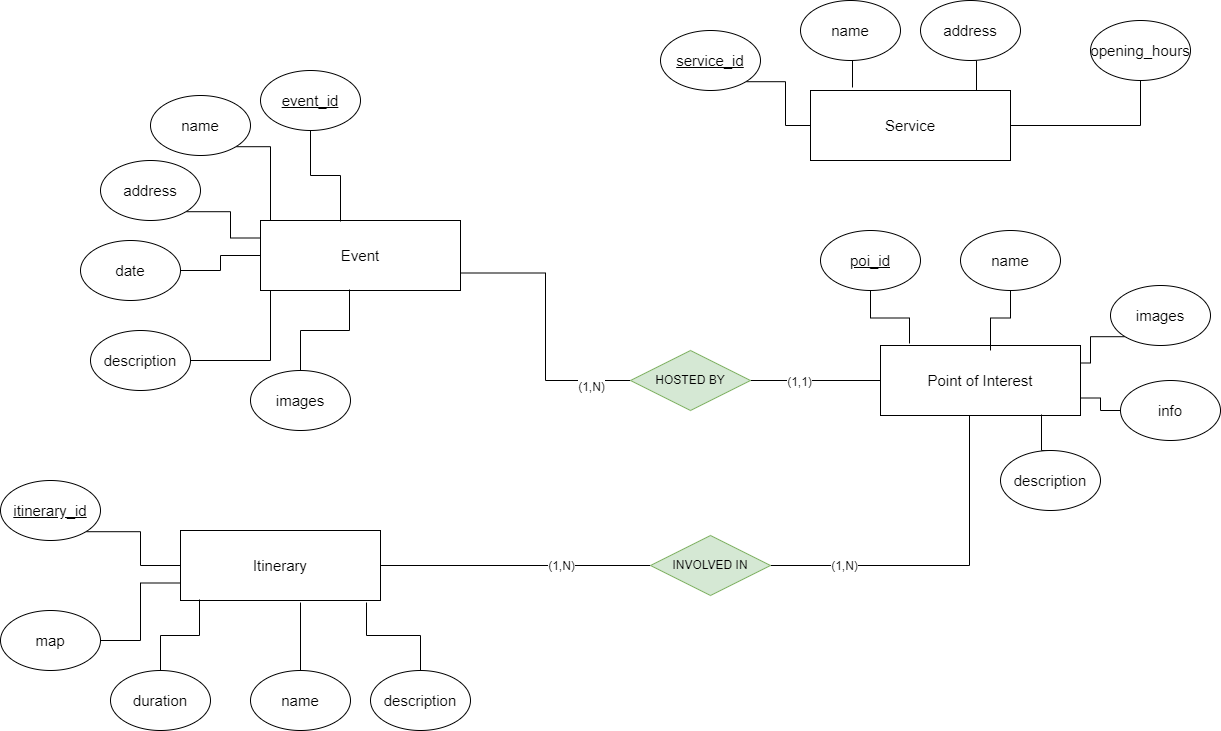

The diagram above was exported from draw.io. Its source (the exported page's mxGraphModel, read from the mxfile embedded in the PNG):
<mxGraphModel dx="2272" dy="786" grid="1" gridSize="10" guides="1" tooltips="1" connect="1" arrows="1" fold="1" page="1" pageScale="1" pageWidth="850" pageHeight="1100" math="0" shadow="0" extFonts="Permanent Marker^https://fonts.googleapis.com/css?family=Permanent+Marker">
  <root>
    <mxCell id="0" />
    <mxCell id="1" parent="0" />
    <mxCell id="Qjl021uiH8Wr9AbXH8u--1" value="&lt;font style=&quot;font-size: 15px&quot;&gt;Event&lt;/font&gt;" style="rounded=0;whiteSpace=wrap;html=1;" vertex="1" parent="1">
      <mxGeometry x="190" y="250" width="200" height="70" as="geometry" />
    </mxCell>
    <mxCell id="Qjl021uiH8Wr9AbXH8u--11" style="edgeStyle=orthogonalEdgeStyle;rounded=0;orthogonalLoop=1;jettySize=auto;html=1;exitX=1;exitY=0.5;exitDx=0;exitDy=0;entryX=0;entryY=0.5;entryDx=0;entryDy=0;fontSize=15;endArrow=none;endFill=0;" edge="1" parent="1" source="Qjl021uiH8Wr9AbXH8u--2" target="Qjl021uiH8Wr9AbXH8u--8">
      <mxGeometry relative="1" as="geometry" />
    </mxCell>
    <mxCell id="Qjl021uiH8Wr9AbXH8u--2" value="&lt;font style=&quot;font-size: 15px&quot;&gt;Itinerary&lt;/font&gt;" style="rounded=0;whiteSpace=wrap;html=1;" vertex="1" parent="1">
      <mxGeometry x="110" y="560" width="200" height="70" as="geometry" />
    </mxCell>
    <mxCell id="Qjl021uiH8Wr9AbXH8u--3" value="&lt;span style=&quot;font-size: 15px&quot;&gt;Point of Interest&lt;/span&gt;" style="rounded=0;whiteSpace=wrap;html=1;" vertex="1" parent="1">
      <mxGeometry x="810" y="375" width="200" height="70" as="geometry" />
    </mxCell>
    <mxCell id="Qjl021uiH8Wr9AbXH8u--4" value="&lt;span style=&quot;font-size: 15px&quot;&gt;Service&lt;/span&gt;" style="rounded=0;whiteSpace=wrap;html=1;" vertex="1" parent="1">
      <mxGeometry x="740" y="120" width="200" height="70" as="geometry" />
    </mxCell>
    <mxCell id="Qjl021uiH8Wr9AbXH8u--9" style="edgeStyle=orthogonalEdgeStyle;rounded=0;orthogonalLoop=1;jettySize=auto;html=1;exitX=1;exitY=0.5;exitDx=0;exitDy=0;entryX=0;entryY=0.5;entryDx=0;entryDy=0;fontSize=15;endArrow=none;endFill=0;" edge="1" parent="1" source="Qjl021uiH8Wr9AbXH8u--7" target="Qjl021uiH8Wr9AbXH8u--3">
      <mxGeometry relative="1" as="geometry" />
    </mxCell>
    <mxCell id="Qjl021uiH8Wr9AbXH8u--10" style="edgeStyle=orthogonalEdgeStyle;rounded=0;orthogonalLoop=1;jettySize=auto;html=1;exitX=0;exitY=0.5;exitDx=0;exitDy=0;entryX=1;entryY=0.75;entryDx=0;entryDy=0;fontSize=15;endArrow=none;endFill=0;" edge="1" parent="1" source="Qjl021uiH8Wr9AbXH8u--7" target="Qjl021uiH8Wr9AbXH8u--1">
      <mxGeometry relative="1" as="geometry" />
    </mxCell>
    <mxCell id="Qjl021uiH8Wr9AbXH8u--7" value="HOSTED BY" style="shape=rhombus;perimeter=rhombusPerimeter;whiteSpace=wrap;html=1;align=center;fillColor=#d5e8d4;strokeColor=#82b366;" vertex="1" parent="1">
      <mxGeometry x="560" y="380" width="120" height="60" as="geometry" />
    </mxCell>
    <mxCell id="Qjl021uiH8Wr9AbXH8u--12" style="edgeStyle=orthogonalEdgeStyle;rounded=0;orthogonalLoop=1;jettySize=auto;html=1;exitX=1;exitY=0.5;exitDx=0;exitDy=0;entryX=0.445;entryY=1;entryDx=0;entryDy=0;entryPerimeter=0;fontSize=15;endArrow=none;endFill=0;" edge="1" parent="1" source="Qjl021uiH8Wr9AbXH8u--8" target="Qjl021uiH8Wr9AbXH8u--3">
      <mxGeometry relative="1" as="geometry" />
    </mxCell>
    <mxCell id="Qjl021uiH8Wr9AbXH8u--8" value="INVOLVED IN" style="shape=rhombus;perimeter=rhombusPerimeter;whiteSpace=wrap;html=1;align=center;fontSize=12;fillColor=#d5e8d4;strokeColor=#82b366;" vertex="1" parent="1">
      <mxGeometry x="580" y="565" width="120" height="60" as="geometry" />
    </mxCell>
    <mxCell id="Qjl021uiH8Wr9AbXH8u--25" style="edgeStyle=orthogonalEdgeStyle;rounded=0;orthogonalLoop=1;jettySize=auto;html=1;exitX=1;exitY=1;exitDx=0;exitDy=0;fontSize=15;endArrow=none;endFill=0;" edge="1" parent="1" source="Qjl021uiH8Wr9AbXH8u--14" target="Qjl021uiH8Wr9AbXH8u--1">
      <mxGeometry relative="1" as="geometry">
        <Array as="points">
          <mxPoint x="200" y="176" />
        </Array>
      </mxGeometry>
    </mxCell>
    <mxCell id="Qjl021uiH8Wr9AbXH8u--14" value="name" style="ellipse;whiteSpace=wrap;html=1;fontSize=15;" vertex="1" parent="1">
      <mxGeometry x="80" y="125" width="100" height="60" as="geometry" />
    </mxCell>
    <mxCell id="Qjl021uiH8Wr9AbXH8u--26" style="edgeStyle=orthogonalEdgeStyle;rounded=0;orthogonalLoop=1;jettySize=auto;html=1;exitX=1;exitY=1;exitDx=0;exitDy=0;entryX=0;entryY=0.25;entryDx=0;entryDy=0;fontSize=15;endArrow=none;endFill=0;" edge="1" parent="1" source="Qjl021uiH8Wr9AbXH8u--16" target="Qjl021uiH8Wr9AbXH8u--1">
      <mxGeometry relative="1" as="geometry" />
    </mxCell>
    <mxCell id="Qjl021uiH8Wr9AbXH8u--16" value="address" style="ellipse;whiteSpace=wrap;html=1;fontSize=15;" vertex="1" parent="1">
      <mxGeometry x="30" y="190" width="100" height="60" as="geometry" />
    </mxCell>
    <mxCell id="Qjl021uiH8Wr9AbXH8u--27" value="" style="edgeStyle=orthogonalEdgeStyle;rounded=0;orthogonalLoop=1;jettySize=auto;html=1;fontSize=15;endArrow=none;endFill=0;" edge="1" parent="1" source="Qjl021uiH8Wr9AbXH8u--17" target="Qjl021uiH8Wr9AbXH8u--1">
      <mxGeometry relative="1" as="geometry" />
    </mxCell>
    <mxCell id="Qjl021uiH8Wr9AbXH8u--17" value="date" style="ellipse;whiteSpace=wrap;html=1;fontSize=15;" vertex="1" parent="1">
      <mxGeometry x="10" y="270" width="100" height="60" as="geometry" />
    </mxCell>
    <mxCell id="Qjl021uiH8Wr9AbXH8u--36" style="edgeStyle=orthogonalEdgeStyle;rounded=0;orthogonalLoop=1;jettySize=auto;html=1;exitX=1;exitY=1;exitDx=0;exitDy=0;fontSize=15;endArrow=none;endFill=0;" edge="1" parent="1" source="Qjl021uiH8Wr9AbXH8u--18" target="Qjl021uiH8Wr9AbXH8u--2">
      <mxGeometry relative="1" as="geometry" />
    </mxCell>
    <mxCell id="Qjl021uiH8Wr9AbXH8u--18" value="&lt;u&gt;itinerary_id&lt;/u&gt;" style="ellipse;whiteSpace=wrap;html=1;fontSize=15;" vertex="1" parent="1">
      <mxGeometry x="-70" y="510" width="100" height="60" as="geometry" />
    </mxCell>
    <mxCell id="Qjl021uiH8Wr9AbXH8u--39" style="edgeStyle=orthogonalEdgeStyle;rounded=0;orthogonalLoop=1;jettySize=auto;html=1;exitX=0.5;exitY=0;exitDx=0;exitDy=0;entryX=0.6;entryY=1.029;entryDx=0;entryDy=0;entryPerimeter=0;fontSize=15;endArrow=none;endFill=0;" edge="1" parent="1" source="Qjl021uiH8Wr9AbXH8u--19" target="Qjl021uiH8Wr9AbXH8u--2">
      <mxGeometry relative="1" as="geometry" />
    </mxCell>
    <mxCell id="Qjl021uiH8Wr9AbXH8u--19" value="name" style="ellipse;whiteSpace=wrap;html=1;fontSize=15;" vertex="1" parent="1">
      <mxGeometry x="180" y="700" width="100" height="60" as="geometry" />
    </mxCell>
    <mxCell id="Qjl021uiH8Wr9AbXH8u--32" style="edgeStyle=orthogonalEdgeStyle;rounded=0;orthogonalLoop=1;jettySize=auto;html=1;exitX=0.5;exitY=0;exitDx=0;exitDy=0;fontSize=15;endArrow=none;endFill=0;entryX=0.445;entryY=0.986;entryDx=0;entryDy=0;entryPerimeter=0;" edge="1" parent="1" source="Qjl021uiH8Wr9AbXH8u--20" target="Qjl021uiH8Wr9AbXH8u--1">
      <mxGeometry relative="1" as="geometry">
        <mxPoint x="280" y="330" as="targetPoint" />
      </mxGeometry>
    </mxCell>
    <mxCell id="Qjl021uiH8Wr9AbXH8u--20" value="images" style="ellipse;whiteSpace=wrap;html=1;fontSize=15;" vertex="1" parent="1">
      <mxGeometry x="180" y="400" width="100" height="60" as="geometry" />
    </mxCell>
    <mxCell id="Qjl021uiH8Wr9AbXH8u--43" style="edgeStyle=orthogonalEdgeStyle;rounded=0;orthogonalLoop=1;jettySize=auto;html=1;exitX=1;exitY=1;exitDx=0;exitDy=0;entryX=0;entryY=0.5;entryDx=0;entryDy=0;fontSize=15;endArrow=none;endFill=0;" edge="1" parent="1" source="Qjl021uiH8Wr9AbXH8u--21" target="Qjl021uiH8Wr9AbXH8u--4">
      <mxGeometry relative="1" as="geometry" />
    </mxCell>
    <mxCell id="Qjl021uiH8Wr9AbXH8u--21" value="&lt;u&gt;service_id&lt;/u&gt;" style="ellipse;whiteSpace=wrap;html=1;fontSize=15;" vertex="1" parent="1">
      <mxGeometry x="590" y="60" width="100" height="60" as="geometry" />
    </mxCell>
    <mxCell id="Qjl021uiH8Wr9AbXH8u--44" style="edgeStyle=orthogonalEdgeStyle;rounded=0;orthogonalLoop=1;jettySize=auto;html=1;exitX=0.5;exitY=1;exitDx=0;exitDy=0;entryX=0.21;entryY=-0.043;entryDx=0;entryDy=0;entryPerimeter=0;fontSize=15;endArrow=none;endFill=0;" edge="1" parent="1" source="Qjl021uiH8Wr9AbXH8u--22" target="Qjl021uiH8Wr9AbXH8u--4">
      <mxGeometry relative="1" as="geometry" />
    </mxCell>
    <mxCell id="Qjl021uiH8Wr9AbXH8u--22" value="name" style="ellipse;whiteSpace=wrap;html=1;fontSize=15;" vertex="1" parent="1">
      <mxGeometry x="730" y="30" width="100" height="60" as="geometry" />
    </mxCell>
    <mxCell id="Qjl021uiH8Wr9AbXH8u--24" style="edgeStyle=orthogonalEdgeStyle;orthogonalLoop=1;jettySize=auto;html=1;entryX=0.4;entryY=0.014;entryDx=0;entryDy=0;entryPerimeter=0;fontSize=15;endArrow=none;endFill=0;rounded=0;" edge="1" parent="1" source="Qjl021uiH8Wr9AbXH8u--23" target="Qjl021uiH8Wr9AbXH8u--1">
      <mxGeometry relative="1" as="geometry" />
    </mxCell>
    <mxCell id="Qjl021uiH8Wr9AbXH8u--23" value="&lt;u&gt;event_id&lt;/u&gt;" style="ellipse;whiteSpace=wrap;html=1;fontSize=15;" vertex="1" parent="1">
      <mxGeometry x="190" y="100" width="100" height="60" as="geometry" />
    </mxCell>
    <mxCell id="Qjl021uiH8Wr9AbXH8u--29" style="edgeStyle=orthogonalEdgeStyle;rounded=0;orthogonalLoop=1;jettySize=auto;html=1;fontSize=15;endArrow=none;endFill=0;" edge="1" parent="1" source="Qjl021uiH8Wr9AbXH8u--28" target="Qjl021uiH8Wr9AbXH8u--1">
      <mxGeometry relative="1" as="geometry">
        <mxPoint x="210" y="330" as="targetPoint" />
        <Array as="points">
          <mxPoint x="200" y="390" />
        </Array>
      </mxGeometry>
    </mxCell>
    <mxCell id="Qjl021uiH8Wr9AbXH8u--28" value="description" style="ellipse;whiteSpace=wrap;html=1;fontSize=15;" vertex="1" parent="1">
      <mxGeometry x="20" y="360" width="100" height="60" as="geometry" />
    </mxCell>
    <mxCell id="Qjl021uiH8Wr9AbXH8u--40" style="edgeStyle=orthogonalEdgeStyle;rounded=0;orthogonalLoop=1;jettySize=auto;html=1;exitX=0.5;exitY=0;exitDx=0;exitDy=0;entryX=0.93;entryY=1.029;entryDx=0;entryDy=0;entryPerimeter=0;fontSize=15;endArrow=none;endFill=0;" edge="1" parent="1" source="Qjl021uiH8Wr9AbXH8u--33" target="Qjl021uiH8Wr9AbXH8u--2">
      <mxGeometry relative="1" as="geometry" />
    </mxCell>
    <mxCell id="Qjl021uiH8Wr9AbXH8u--33" value="description" style="ellipse;whiteSpace=wrap;html=1;fontSize=15;" vertex="1" parent="1">
      <mxGeometry x="300" y="700" width="100" height="60" as="geometry" />
    </mxCell>
    <mxCell id="Qjl021uiH8Wr9AbXH8u--38" style="edgeStyle=orthogonalEdgeStyle;rounded=0;orthogonalLoop=1;jettySize=auto;html=1;exitX=0.5;exitY=0;exitDx=0;exitDy=0;entryX=0.095;entryY=0.986;entryDx=0;entryDy=0;entryPerimeter=0;fontSize=15;endArrow=none;endFill=0;" edge="1" parent="1" source="Qjl021uiH8Wr9AbXH8u--34" target="Qjl021uiH8Wr9AbXH8u--2">
      <mxGeometry relative="1" as="geometry" />
    </mxCell>
    <mxCell id="Qjl021uiH8Wr9AbXH8u--34" value="duration" style="ellipse;whiteSpace=wrap;html=1;fontSize=15;" vertex="1" parent="1">
      <mxGeometry x="40" y="700" width="100" height="60" as="geometry" />
    </mxCell>
    <mxCell id="Qjl021uiH8Wr9AbXH8u--37" style="edgeStyle=orthogonalEdgeStyle;rounded=0;orthogonalLoop=1;jettySize=auto;html=1;exitX=1;exitY=0.5;exitDx=0;exitDy=0;entryX=0;entryY=0.75;entryDx=0;entryDy=0;fontSize=15;endArrow=none;endFill=0;" edge="1" parent="1" source="Qjl021uiH8Wr9AbXH8u--35" target="Qjl021uiH8Wr9AbXH8u--2">
      <mxGeometry relative="1" as="geometry" />
    </mxCell>
    <mxCell id="Qjl021uiH8Wr9AbXH8u--35" value="map" style="ellipse;whiteSpace=wrap;html=1;fontSize=15;" vertex="1" parent="1">
      <mxGeometry x="-70" y="640" width="100" height="60" as="geometry" />
    </mxCell>
    <mxCell id="Qjl021uiH8Wr9AbXH8u--45" style="edgeStyle=orthogonalEdgeStyle;rounded=0;orthogonalLoop=1;jettySize=auto;html=1;exitX=0.5;exitY=1;exitDx=0;exitDy=0;entryX=0.83;entryY=0;entryDx=0;entryDy=0;entryPerimeter=0;fontSize=15;endArrow=none;endFill=0;" edge="1" parent="1" source="Qjl021uiH8Wr9AbXH8u--41" target="Qjl021uiH8Wr9AbXH8u--4">
      <mxGeometry relative="1" as="geometry" />
    </mxCell>
    <mxCell id="Qjl021uiH8Wr9AbXH8u--41" value="address" style="ellipse;whiteSpace=wrap;html=1;fontSize=15;" vertex="1" parent="1">
      <mxGeometry x="850" y="30" width="100" height="60" as="geometry" />
    </mxCell>
    <mxCell id="Qjl021uiH8Wr9AbXH8u--46" style="edgeStyle=orthogonalEdgeStyle;rounded=0;orthogonalLoop=1;jettySize=auto;html=1;exitX=0.5;exitY=1;exitDx=0;exitDy=0;entryX=1;entryY=0.5;entryDx=0;entryDy=0;fontSize=15;endArrow=none;endFill=0;" edge="1" parent="1" source="Qjl021uiH8Wr9AbXH8u--42" target="Qjl021uiH8Wr9AbXH8u--4">
      <mxGeometry relative="1" as="geometry" />
    </mxCell>
    <mxCell id="Qjl021uiH8Wr9AbXH8u--42" value="opening_hours" style="ellipse;whiteSpace=wrap;html=1;fontSize=15;" vertex="1" parent="1">
      <mxGeometry x="1020" y="50" width="100" height="60" as="geometry" />
    </mxCell>
    <mxCell id="Qjl021uiH8Wr9AbXH8u--55" style="edgeStyle=orthogonalEdgeStyle;rounded=0;orthogonalLoop=1;jettySize=auto;html=1;exitX=0.5;exitY=0;exitDx=0;exitDy=0;entryX=0.805;entryY=0.986;entryDx=0;entryDy=0;entryPerimeter=0;fontSize=15;endArrow=none;endFill=0;" edge="1" parent="1" source="Qjl021uiH8Wr9AbXH8u--48" target="Qjl021uiH8Wr9AbXH8u--3">
      <mxGeometry relative="1" as="geometry" />
    </mxCell>
    <mxCell id="Qjl021uiH8Wr9AbXH8u--48" value="description" style="ellipse;whiteSpace=wrap;html=1;fontSize=15;" vertex="1" parent="1">
      <mxGeometry x="930" y="480" width="100" height="60" as="geometry" />
    </mxCell>
    <mxCell id="Qjl021uiH8Wr9AbXH8u--57" style="edgeStyle=orthogonalEdgeStyle;rounded=0;orthogonalLoop=1;jettySize=auto;html=1;exitX=0;exitY=1;exitDx=0;exitDy=0;entryX=1;entryY=0.25;entryDx=0;entryDy=0;fontSize=15;endArrow=none;endFill=0;" edge="1" parent="1" source="Qjl021uiH8Wr9AbXH8u--49" target="Qjl021uiH8Wr9AbXH8u--3">
      <mxGeometry relative="1" as="geometry" />
    </mxCell>
    <mxCell id="Qjl021uiH8Wr9AbXH8u--49" value="images" style="ellipse;whiteSpace=wrap;html=1;fontSize=15;" vertex="1" parent="1">
      <mxGeometry x="1040" y="315" width="100" height="60" as="geometry" />
    </mxCell>
    <mxCell id="Qjl021uiH8Wr9AbXH8u--54" style="edgeStyle=orthogonalEdgeStyle;rounded=0;orthogonalLoop=1;jettySize=auto;html=1;exitX=0.5;exitY=1;exitDx=0;exitDy=0;entryX=0.55;entryY=0.071;entryDx=0;entryDy=0;entryPerimeter=0;fontSize=15;endArrow=none;endFill=0;" edge="1" parent="1" source="Qjl021uiH8Wr9AbXH8u--50" target="Qjl021uiH8Wr9AbXH8u--3">
      <mxGeometry relative="1" as="geometry" />
    </mxCell>
    <mxCell id="Qjl021uiH8Wr9AbXH8u--50" value="name" style="ellipse;whiteSpace=wrap;html=1;fontSize=15;" vertex="1" parent="1">
      <mxGeometry x="890" y="260" width="100" height="60" as="geometry" />
    </mxCell>
    <mxCell id="Qjl021uiH8Wr9AbXH8u--53" style="edgeStyle=orthogonalEdgeStyle;rounded=0;orthogonalLoop=1;jettySize=auto;html=1;exitX=0.5;exitY=1;exitDx=0;exitDy=0;fontSize=15;endArrow=none;endFill=0;entryX=0.145;entryY=-0.029;entryDx=0;entryDy=0;entryPerimeter=0;" edge="1" parent="1" source="Qjl021uiH8Wr9AbXH8u--51" target="Qjl021uiH8Wr9AbXH8u--3">
      <mxGeometry relative="1" as="geometry">
        <mxPoint x="840" y="370" as="targetPoint" />
      </mxGeometry>
    </mxCell>
    <mxCell id="Qjl021uiH8Wr9AbXH8u--51" value="&lt;u&gt;poi_id&lt;/u&gt;" style="ellipse;whiteSpace=wrap;html=1;fontSize=15;" vertex="1" parent="1">
      <mxGeometry x="750" y="260" width="100" height="60" as="geometry" />
    </mxCell>
    <mxCell id="Qjl021uiH8Wr9AbXH8u--56" style="edgeStyle=orthogonalEdgeStyle;rounded=0;orthogonalLoop=1;jettySize=auto;html=1;exitX=0;exitY=0.5;exitDx=0;exitDy=0;entryX=1;entryY=0.75;entryDx=0;entryDy=0;fontSize=15;endArrow=none;endFill=0;" edge="1" parent="1" source="Qjl021uiH8Wr9AbXH8u--52" target="Qjl021uiH8Wr9AbXH8u--3">
      <mxGeometry relative="1" as="geometry" />
    </mxCell>
    <mxCell id="Qjl021uiH8Wr9AbXH8u--52" value="info" style="ellipse;whiteSpace=wrap;html=1;fontSize=15;" vertex="1" parent="1">
      <mxGeometry x="1050" y="410" width="100" height="60" as="geometry" />
    </mxCell>
    <mxCell id="Qjl021uiH8Wr9AbXH8u--58" value="(1,N)" style="edgeLabel;html=1;align=center;verticalAlign=middle;resizable=0;points=[];fontSize=12;" vertex="1" connectable="0" parent="1">
      <mxGeometry x="490" y="595" as="geometry" />
    </mxCell>
    <mxCell id="Qjl021uiH8Wr9AbXH8u--61" value="(1,N)" style="edgeLabel;html=1;align=center;verticalAlign=middle;resizable=0;points=[];fontSize=12;" vertex="1" connectable="0" parent="1">
      <mxGeometry x="540" y="560" as="geometry">
        <mxPoint x="233" y="35" as="offset" />
      </mxGeometry>
    </mxCell>
    <mxCell id="Qjl021uiH8Wr9AbXH8u--62" value="&lt;font style=&quot;font-size: 12px&quot;&gt;(1,N)&lt;/font&gt;" style="edgeLabel;html=1;align=center;verticalAlign=middle;resizable=0;points=[];" vertex="1" connectable="0" parent="1">
      <mxGeometry x="360" y="200" as="geometry">
        <mxPoint x="160" y="216" as="offset" />
      </mxGeometry>
    </mxCell>
    <mxCell id="Qjl021uiH8Wr9AbXH8u--63" value="&lt;font style=&quot;font-size: 12px&quot;&gt;(1,1)&lt;/font&gt;" style="edgeLabel;html=1;align=center;verticalAlign=middle;resizable=0;points=[];" vertex="1" connectable="0" parent="1">
      <mxGeometry x="705" y="420" as="geometry">
        <mxPoint x="23" y="-9" as="offset" />
      </mxGeometry>
    </mxCell>
  </root>
</mxGraphModel>